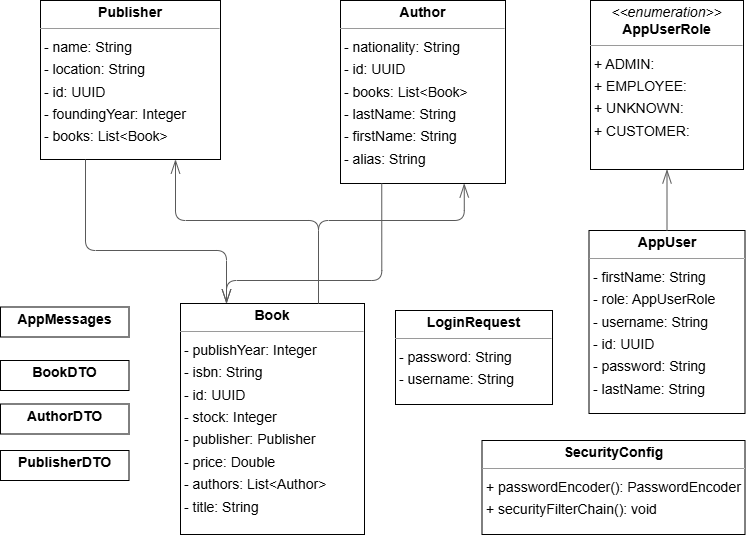

The diagram above was exported from draw.io. Its source (the exported page's mxGraphModel, read from the mxfile embedded in the PNG):
<mxGraphModel dx="1229" dy="538" grid="1" gridSize="10" guides="1" tooltips="1" connect="1" arrows="1" fold="1" page="1" pageScale="1" pageWidth="850" pageHeight="1100" math="0" shadow="0">
  <root>
    <mxCell id="0" />
    <mxCell id="1" parent="0" />
    <mxCell id="J5XKgfFq5ZjqHgFRLouv-7" value="&lt;p style=&quot;margin:0px;margin-top:4px;text-align:center;&quot;&gt;&lt;b&gt;AppUser&lt;/b&gt;&lt;/p&gt;&lt;hr size=&quot;1&quot;/&gt;&lt;p style=&quot;margin:0 0 0 4px;line-height:1.6;&quot;&gt;- firstName: String&lt;br/&gt;- role: AppUserRole&lt;br/&gt;- username: String&lt;br/&gt;- id: UUID&lt;br/&gt;- password: String&lt;br/&gt;- lastName: String&lt;/p&gt;" style="verticalAlign=top;align=left;overflow=fill;fontSize=14;fontFamily=Helvetica;html=1;rounded=0;shadow=0;comic=0;labelBackgroundColor=none;strokeWidth=1;" parent="1" vertex="1">
      <mxGeometry x="618.5" y="230" width="156" height="183" as="geometry" />
    </mxCell>
    <mxCell id="J5XKgfFq5ZjqHgFRLouv-8" value="&lt;p style=&quot;margin:0px;margin-top:4px;text-align:center;&quot;&gt;&lt;i&gt;&amp;lt;&amp;lt;enumeration&amp;gt;&amp;gt;&lt;/i&gt;&lt;br/&gt;&lt;b&gt;AppUserRole&lt;/b&gt;&lt;/p&gt;&lt;hr size=&quot;1&quot;/&gt;&lt;p style=&quot;margin:0 0 0 4px;line-height:1.6;&quot;&gt;+ ADMIN: &lt;br/&gt;+ EMPLOYEE: &lt;br/&gt;+ UNKNOWN: &lt;br/&gt;+ CUSTOMER: &lt;/p&gt;" style="verticalAlign=top;align=left;overflow=fill;fontSize=14;fontFamily=Helvetica;html=1;rounded=0;shadow=0;comic=0;labelBackgroundColor=none;strokeWidth=1;" parent="1" vertex="1">
      <mxGeometry x="620" width="153" height="169" as="geometry" />
    </mxCell>
    <mxCell id="J5XKgfFq5ZjqHgFRLouv-9" value="&lt;p style=&quot;margin:0px;margin-top:4px;text-align:center;&quot;&gt;&lt;b&gt;Author&lt;/b&gt;&lt;/p&gt;&lt;hr size=&quot;1&quot;/&gt;&lt;p style=&quot;margin:0 0 0 4px;line-height:1.6;&quot;&gt;- nationality: String&lt;br/&gt;- id: UUID&lt;br/&gt;- books: List&amp;lt;Book&amp;gt;&lt;br/&gt;- lastName: String&lt;br/&gt;- firstName: String&lt;br/&gt;- alias: String&lt;/p&gt;" style="verticalAlign=top;align=left;overflow=fill;fontSize=14;fontFamily=Helvetica;html=1;rounded=0;shadow=0;comic=0;labelBackgroundColor=none;strokeWidth=1;" parent="1" vertex="1">
      <mxGeometry x="370" width="165" height="183" as="geometry" />
    </mxCell>
    <mxCell id="J5XKgfFq5ZjqHgFRLouv-10" value="&lt;p style=&quot;margin:0px;margin-top:4px;text-align:center;&quot;&gt;&lt;b&gt;Book&lt;/b&gt;&lt;/p&gt;&lt;hr size=&quot;1&quot;/&gt;&lt;p style=&quot;margin:0 0 0 4px;line-height:1.6;&quot;&gt;- publishYear: Integer&lt;br/&gt;- isbn: String&lt;br/&gt;- id: UUID&lt;br/&gt;- stock: Integer&lt;br/&gt;- publisher: Publisher&lt;br/&gt;- price: Double&lt;br/&gt;- authors: List&amp;lt;Author&amp;gt;&lt;br/&gt;- title: String&lt;/p&gt;" style="verticalAlign=top;align=left;overflow=fill;fontSize=14;fontFamily=Helvetica;html=1;rounded=0;shadow=0;comic=0;labelBackgroundColor=none;strokeWidth=1;" parent="1" vertex="1">
      <mxGeometry x="210" y="303" width="184" height="231" as="geometry" />
    </mxCell>
    <mxCell id="J5XKgfFq5ZjqHgFRLouv-11" value="&lt;p style=&quot;margin:0px;margin-top:4px;text-align:center;&quot;&gt;&lt;b&gt;LoginRequest&lt;/b&gt;&lt;/p&gt;&lt;hr size=&quot;1&quot;/&gt;&lt;p style=&quot;margin:0 0 0 4px;line-height:1.6;&quot;&gt;- password: String&lt;br/&gt;- username: String&lt;/p&gt;" style="verticalAlign=top;align=left;overflow=fill;fontSize=14;fontFamily=Helvetica;html=1;rounded=0;shadow=0;comic=0;labelBackgroundColor=none;strokeWidth=1;" parent="1" vertex="1">
      <mxGeometry x="425" y="310" width="157" height="94" as="geometry" />
    </mxCell>
    <mxCell id="J5XKgfFq5ZjqHgFRLouv-12" value="&lt;p style=&quot;margin:0px;margin-top:4px;text-align:center;&quot;&gt;&lt;b&gt;Publisher&lt;/b&gt;&lt;/p&gt;&lt;hr size=&quot;1&quot;/&gt;&lt;p style=&quot;margin:0 0 0 4px;line-height:1.6;&quot;&gt;- name: String&lt;br/&gt;- location: String&lt;br/&gt;- id: UUID&lt;br/&gt;- foundingYear: Integer&lt;br/&gt;- books: List&amp;lt;Book&amp;gt;&lt;/p&gt;" style="verticalAlign=top;align=left;overflow=fill;fontSize=14;fontFamily=Helvetica;html=1;rounded=0;shadow=0;comic=0;labelBackgroundColor=none;strokeWidth=1;" parent="1" vertex="1">
      <mxGeometry x="70" width="180" height="159" as="geometry" />
    </mxCell>
    <mxCell id="J5XKgfFq5ZjqHgFRLouv-13" value="" style="html=1;rounded=1;edgeStyle=orthogonalEdgeStyle;dashed=0;startArrow=diamondThinstartSize=12;endArrow=openThin;endSize=12;strokeColor=#595959;exitX=0.500;exitY=0.000;exitDx=0;exitDy=0;entryX=0.500;entryY=1.000;entryDx=0;entryDy=0;" parent="1" source="J5XKgfFq5ZjqHgFRLouv-7" target="J5XKgfFq5ZjqHgFRLouv-8" edge="1">
      <mxGeometry width="50" height="50" relative="1" as="geometry">
        <Array as="points" />
      </mxGeometry>
    </mxCell>
    <mxCell id="J5XKgfFq5ZjqHgFRLouv-17" value="" style="html=1;rounded=1;edgeStyle=orthogonalEdgeStyle;dashed=0;startArrow=diamondThinstartSize=12;endArrow=openThin;endSize=12;strokeColor=#595959;exitX=0.250;exitY=1.000;exitDx=0;exitDy=0;entryX=0.250;entryY=0.000;entryDx=0;entryDy=0;" parent="1" source="J5XKgfFq5ZjqHgFRLouv-9" target="J5XKgfFq5ZjqHgFRLouv-10" edge="1">
      <mxGeometry width="50" height="50" relative="1" as="geometry">
        <Array as="points">
          <mxPoint x="411" y="280" />
          <mxPoint x="256" y="280" />
        </Array>
      </mxGeometry>
    </mxCell>
    <mxCell id="J5XKgfFq5ZjqHgFRLouv-21" value="" style="html=1;rounded=1;edgeStyle=orthogonalEdgeStyle;dashed=0;startArrow=diamondThinstartSize=12;endArrow=openThin;endSize=12;strokeColor=#595959;exitX=0.750;exitY=0.000;exitDx=0;exitDy=0;entryX=0.750;entryY=1.000;entryDx=0;entryDy=0;" parent="1" source="J5XKgfFq5ZjqHgFRLouv-10" target="J5XKgfFq5ZjqHgFRLouv-9" edge="1">
      <mxGeometry width="50" height="50" relative="1" as="geometry">
        <Array as="points">
          <mxPoint x="348" y="220" />
          <mxPoint x="494" y="220" />
        </Array>
      </mxGeometry>
    </mxCell>
    <mxCell id="J5XKgfFq5ZjqHgFRLouv-25" value="" style="html=1;rounded=1;edgeStyle=orthogonalEdgeStyle;dashed=0;startArrow=diamondThinstartSize=12;endArrow=openThin;endSize=12;strokeColor=#595959;exitX=0.750;exitY=0.000;exitDx=0;exitDy=0;entryX=0.750;entryY=1.000;entryDx=0;entryDy=0;" parent="1" source="J5XKgfFq5ZjqHgFRLouv-10" target="J5XKgfFq5ZjqHgFRLouv-12" edge="1">
      <mxGeometry width="50" height="50" relative="1" as="geometry">
        <Array as="points">
          <mxPoint x="348" y="220" />
          <mxPoint x="205" y="220" />
        </Array>
      </mxGeometry>
    </mxCell>
    <mxCell id="J5XKgfFq5ZjqHgFRLouv-29" value="" style="html=1;rounded=1;edgeStyle=orthogonalEdgeStyle;dashed=0;startArrow=diamondThinstartSize=12;endArrow=openThin;endSize=12;strokeColor=#595959;exitX=0.250;exitY=1.000;exitDx=0;exitDy=0;entryX=0.250;entryY=0.000;entryDx=0;entryDy=0;" parent="1" source="J5XKgfFq5ZjqHgFRLouv-12" target="J5XKgfFq5ZjqHgFRLouv-10" edge="1">
      <mxGeometry width="50" height="50" relative="1" as="geometry">
        <Array as="points">
          <mxPoint x="115" y="250" />
          <mxPoint x="256" y="250" />
        </Array>
      </mxGeometry>
    </mxCell>
    <mxCell id="Qoqg4s1PyJtFbCNUfS5g-7" value="&lt;p style=&quot;margin:0px;margin-top:4px;text-align:center;&quot;&gt;&lt;b&gt;SecurityConfig&lt;/b&gt;&lt;/p&gt;&lt;hr size=&quot;1&quot;&gt;&lt;p style=&quot;margin:0 0 0 4px;line-height:1.6;&quot;&gt;+ passwordEncoder(): PasswordEncoder&lt;br&gt;+ securityFilterChain(): void&lt;/p&gt;" style="verticalAlign=top;align=left;overflow=fill;fontSize=14;fontFamily=Helvetica;html=1;rounded=0;shadow=0;comic=0;labelBackgroundColor=none;strokeWidth=1;" vertex="1" parent="1">
      <mxGeometry x="511.5" y="440" width="263" height="94" as="geometry" />
    </mxCell>
    <mxCell id="Qoqg4s1PyJtFbCNUfS5g-8" value="&lt;p style=&quot;margin:0px;margin-top:4px;text-align:center;&quot;&gt;&lt;b&gt;AppMessages&lt;/b&gt;&lt;/p&gt;&lt;p style=&quot;margin:0 0 0 4px;line-height:1.6;&quot;&gt;&lt;br&gt;&lt;/p&gt;" style="verticalAlign=top;align=left;overflow=fill;fontSize=14;fontFamily=Helvetica;html=1;rounded=0;shadow=0;comic=0;labelBackgroundColor=none;strokeWidth=1;" vertex="1" parent="1">
      <mxGeometry x="30" y="306.5" width="128.5" height="30" as="geometry" />
    </mxCell>
    <mxCell id="Qoqg4s1PyJtFbCNUfS5g-9" value="&lt;p style=&quot;margin:0px;margin-top:4px;text-align:center;&quot;&gt;&lt;b&gt;BookDTO&lt;/b&gt;&lt;/p&gt;" style="verticalAlign=top;align=left;overflow=fill;fontSize=14;fontFamily=Helvetica;html=1;rounded=0;shadow=0;comic=0;labelBackgroundColor=none;strokeWidth=1;" vertex="1" parent="1">
      <mxGeometry x="30" y="360" width="128.5" height="30" as="geometry" />
    </mxCell>
    <mxCell id="Qoqg4s1PyJtFbCNUfS5g-10" value="&lt;p style=&quot;margin:0px;margin-top:4px;text-align:center;&quot;&gt;&lt;b&gt;AuthorDTO&lt;/b&gt;&lt;/p&gt;" style="verticalAlign=top;align=left;overflow=fill;fontSize=14;fontFamily=Helvetica;html=1;rounded=0;shadow=0;comic=0;labelBackgroundColor=none;strokeWidth=1;" vertex="1" parent="1">
      <mxGeometry x="30" y="403.5" width="128.5" height="30" as="geometry" />
    </mxCell>
    <mxCell id="Qoqg4s1PyJtFbCNUfS5g-11" value="&lt;p style=&quot;margin:0px;margin-top:4px;text-align:center;&quot;&gt;&lt;b&gt;PublisherDTO&lt;/b&gt;&lt;/p&gt;" style="verticalAlign=top;align=left;overflow=fill;fontSize=14;fontFamily=Helvetica;html=1;rounded=0;shadow=0;comic=0;labelBackgroundColor=none;strokeWidth=1;" vertex="1" parent="1">
      <mxGeometry x="30" y="450" width="128.5" height="30" as="geometry" />
    </mxCell>
  </root>
</mxGraphModel>